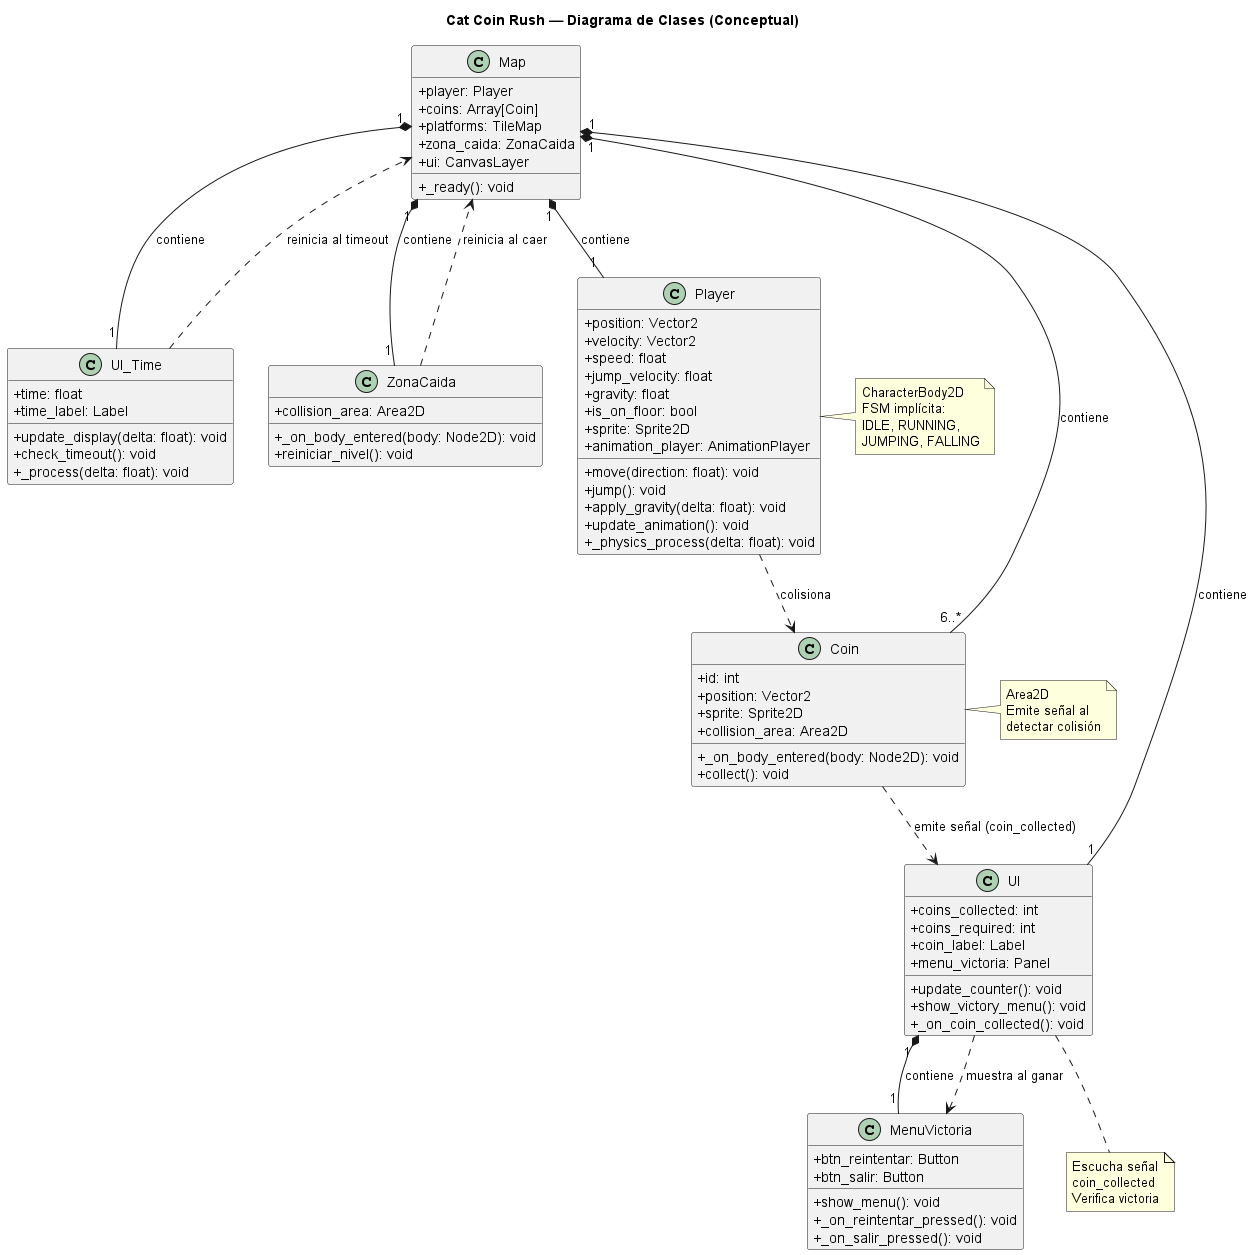

The diagram above was rendered by PlantUML. Its source (embedded in the PNG):
@startuml
title Cat Coin Rush — Diagrama de Clases (Conceptual)

skinparam classAttributeIconSize 0

class Player {
  +position: Vector2
  +velocity: Vector2
  +speed: float
  +jump_velocity: float
  +gravity: float
  +is_on_floor: bool
  +sprite: Sprite2D
  +animation_player: AnimationPlayer
  +move(direction: float): void
  +jump(): void
  +apply_gravity(delta: float): void
  +update_animation(): void
  +_physics_process(delta: float): void
}

class Coin {
  +id: int
  +position: Vector2
  +sprite: Sprite2D
  +collision_area: Area2D
  +_on_body_entered(body: Node2D): void
  +collect(): void
}

class UI {
  +coins_collected: int
  +coins_required: int
  +coin_label: Label
  +menu_victoria: Panel
  +update_counter(): void
  +show_victory_menu(): void
  +_on_coin_collected(): void
}

class UI_Time {
  +time: float
  +time_label: Label
  +update_display(delta: float): void
  +check_timeout(): void
  +_process(delta: float): void
}

class MenuVictoria {
  +btn_reintentar: Button
  +btn_salir: Button
  +show_menu(): void
  +_on_reintentar_pressed(): void
  +_on_salir_pressed(): void
}

class ZonaCaida {
  +collision_area: Area2D
  +_on_body_entered(body: Node2D): void
  +reiniciar_nivel(): void
}

class Map {
  +player: Player
  +coins: Array[Coin]
  +platforms: TileMap
  +zona_caida: ZonaCaida
  +ui: CanvasLayer
  +_ready(): void
}

' Relaciones
Map "1" *-- "1" Player : contiene
Map "1" *-- "6..*" Coin : contiene
Map "1" *-- "1" UI : contiene
Map "1" *-- "1" UI_Time : contiene
Map "1" *-- "1" ZonaCaida : contiene
UI "1" *-- "1" MenuVictoria : contiene

Player ..> Coin : colisiona
Coin ..> UI : emite señal (coin_collected)
UI ..> MenuVictoria : muestra al ganar
UI_Time ..> Map : reinicia al timeout
ZonaCaida ..> Map : reinicia al caer

note right of Player
  CharacterBody2D
  FSM implícita:
  IDLE, RUNNING,
  JUMPING, FALLING
end note

note right of Coin
  Area2D
  Emite señal al
  detectar colisión
end note

note bottom of UI
  Escucha señal
  coin_collected
  Verifica victoria
end note

@enduml